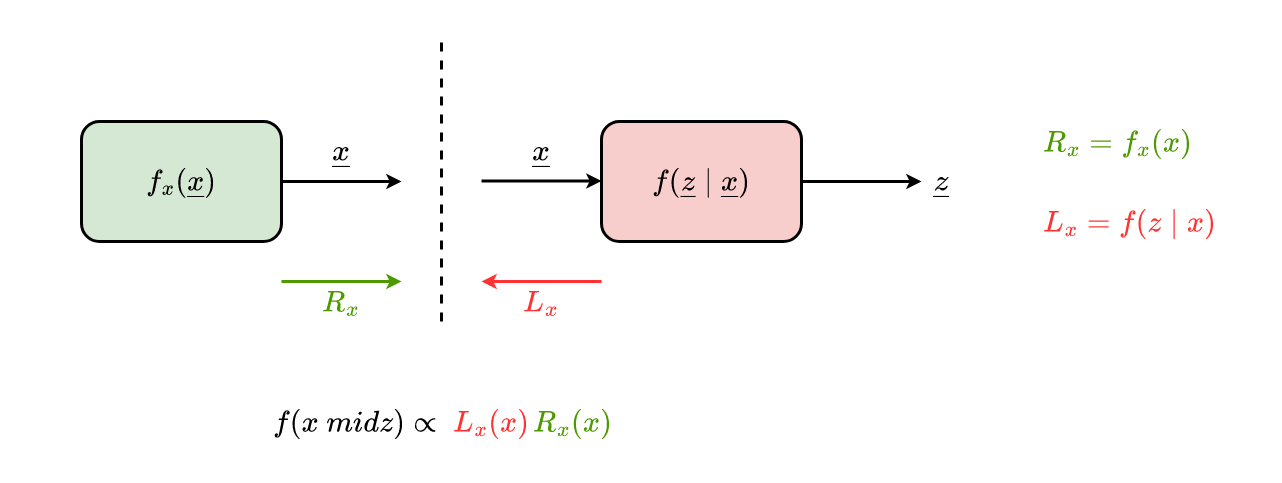

The diagram above was exported from draw.io. Its source (the exported page's mxGraphModel, read from the mxfile embedded in the PNG):
<mxGraphModel dx="2066" dy="1129" grid="1" gridSize="10" guides="1" tooltips="1" connect="1" arrows="1" fold="1" page="1" pageScale="1" pageWidth="3300" pageHeight="2339" math="1" shadow="0">
  <root>
    <mxCell id="XSs5jfWX1lRBVWaLIEyP-0" />
    <mxCell id="XSs5jfWX1lRBVWaLIEyP-1" parent="XSs5jfWX1lRBVWaLIEyP-0" />
    <mxCell id="7BKwJMVrpDvc8PDX1kE5-11" value="" style="rounded=0;whiteSpace=wrap;html=1;fontFamily=Times New Roman;fontSize=30;fontColor=#000000;strokeColor=none;strokeWidth=3;fillColor=none;" vertex="1" parent="XSs5jfWX1lRBVWaLIEyP-1">
      <mxGeometry x="320" y="280" width="1240" height="480" as="geometry" />
    </mxCell>
    <mxCell id="7BKwJMVrpDvc8PDX1kE5-0" style="edgeStyle=none;rounded=0;orthogonalLoop=1;jettySize=auto;html=1;fontFamily=Times New Roman;fontSize=30;fontColor=#FF3333;strokeColor=#000000;strokeWidth=3;" edge="1" parent="XSs5jfWX1lRBVWaLIEyP-1" source="XSs5jfWX1lRBVWaLIEyP-4">
      <mxGeometry relative="1" as="geometry">
        <mxPoint x="720" y="460" as="targetPoint" />
      </mxGeometry>
    </mxCell>
    <mxCell id="XSs5jfWX1lRBVWaLIEyP-4" value="\(f_x(\underline{x})\)" style="rounded=1;whiteSpace=wrap;html=1;fillColor=#d5e8d4;strokeColor=default;strokeWidth=3;fontSize=30;fontFamily=Times New Roman;" vertex="1" parent="XSs5jfWX1lRBVWaLIEyP-1">
      <mxGeometry x="400" y="400" width="200" height="120" as="geometry" />
    </mxCell>
    <mxCell id="XSs5jfWX1lRBVWaLIEyP-5" style="edgeStyle=none;rounded=0;orthogonalLoop=1;jettySize=auto;html=1;entryX=0;entryY=0.5;entryDx=0;entryDy=0;fontFamily=Times New Roman;fontSize=30;fontColor=#000000;strokeWidth=3;" edge="1" parent="XSs5jfWX1lRBVWaLIEyP-1" source="XSs5jfWX1lRBVWaLIEyP-6" target="XSs5jfWX1lRBVWaLIEyP-8">
      <mxGeometry relative="1" as="geometry" />
    </mxCell>
    <mxCell id="XSs5jfWX1lRBVWaLIEyP-6" value="\(f(\underline{z} \mid\underline{x}&lt;br&gt;)\)" style="rounded=1;whiteSpace=wrap;html=1;fillColor=#f8cecc;strokeColor=default;strokeWidth=3;fontSize=30;fontFamily=Times New Roman;" vertex="1" parent="XSs5jfWX1lRBVWaLIEyP-1">
      <mxGeometry x="920" y="400" width="200" height="120" as="geometry" />
    </mxCell>
    <mxCell id="XSs5jfWX1lRBVWaLIEyP-7" value="\(\underline{x}\)" style="text;html=1;strokeColor=none;fillColor=none;align=center;verticalAlign=middle;whiteSpace=wrap;rounded=0;fontSize=30;fontFamily=Times New Roman;" vertex="1" parent="XSs5jfWX1lRBVWaLIEyP-1">
      <mxGeometry x="640" y="410" width="40" height="40" as="geometry" />
    </mxCell>
    <mxCell id="XSs5jfWX1lRBVWaLIEyP-8" value="\(\underline{z}\)" style="text;html=1;strokeColor=none;fillColor=none;align=center;verticalAlign=middle;whiteSpace=wrap;rounded=0;fontSize=30;fontFamily=Times New Roman;" vertex="1" parent="XSs5jfWX1lRBVWaLIEyP-1">
      <mxGeometry x="1240" y="440" width="40" height="40" as="geometry" />
    </mxCell>
    <mxCell id="XSs5jfWX1lRBVWaLIEyP-9" value="" style="endArrow=classic;html=1;rounded=0;fontFamily=Times New Roman;fontSize=30;fontColor=#000000;strokeWidth=3;strokeColor=#4D9900;" edge="1" parent="XSs5jfWX1lRBVWaLIEyP-1">
      <mxGeometry width="50" height="50" relative="1" as="geometry">
        <mxPoint x="600" y="560" as="sourcePoint" />
        <mxPoint x="720" y="560" as="targetPoint" />
      </mxGeometry>
    </mxCell>
    <mxCell id="XSs5jfWX1lRBVWaLIEyP-10" value="\(R_x\)" style="text;html=1;strokeColor=none;fillColor=none;align=center;verticalAlign=middle;whiteSpace=wrap;rounded=0;fontFamily=Times New Roman;fontSize=30;fontColor=#4D9900;" vertex="1" parent="XSs5jfWX1lRBVWaLIEyP-1">
      <mxGeometry x="640" y="560" width="40" height="40" as="geometry" />
    </mxCell>
    <mxCell id="XSs5jfWX1lRBVWaLIEyP-11" value="" style="endArrow=classic;html=1;rounded=0;fontFamily=Times New Roman;fontSize=30;fontColor=#000000;strokeWidth=3;strokeColor=#FF3333;" edge="1" parent="XSs5jfWX1lRBVWaLIEyP-1">
      <mxGeometry width="50" height="50" relative="1" as="geometry">
        <mxPoint x="920" y="560" as="sourcePoint" />
        <mxPoint x="800" y="560" as="targetPoint" />
      </mxGeometry>
    </mxCell>
    <mxCell id="XSs5jfWX1lRBVWaLIEyP-12" value="\(L_x\)" style="text;html=1;strokeColor=none;fillColor=none;align=center;verticalAlign=middle;whiteSpace=wrap;rounded=0;fontFamily=Times New Roman;fontSize=30;fontColor=#FF3333;" vertex="1" parent="XSs5jfWX1lRBVWaLIEyP-1">
      <mxGeometry x="840" y="560" width="40" height="40" as="geometry" />
    </mxCell>
    <mxCell id="7BKwJMVrpDvc8PDX1kE5-1" value="" style="endArrow=none;dashed=1;html=1;rounded=0;fontFamily=Times New Roman;fontSize=30;fontColor=#FF3333;strokeColor=#000000;strokeWidth=3;" edge="1" parent="XSs5jfWX1lRBVWaLIEyP-1">
      <mxGeometry width="50" height="50" relative="1" as="geometry">
        <mxPoint x="760" y="600" as="sourcePoint" />
        <mxPoint x="760" y="320" as="targetPoint" />
      </mxGeometry>
    </mxCell>
    <mxCell id="7BKwJMVrpDvc8PDX1kE5-2" style="edgeStyle=none;rounded=0;orthogonalLoop=1;jettySize=auto;html=1;fontFamily=Times New Roman;fontSize=30;fontColor=#FF3333;strokeColor=#000000;strokeWidth=3;" edge="1" parent="XSs5jfWX1lRBVWaLIEyP-1">
      <mxGeometry relative="1" as="geometry">
        <mxPoint x="920" y="459.5" as="targetPoint" />
        <mxPoint x="800" y="459.5" as="sourcePoint" />
      </mxGeometry>
    </mxCell>
    <mxCell id="7BKwJMVrpDvc8PDX1kE5-3" value="\(\underline{x}\)" style="text;html=1;strokeColor=none;fillColor=none;align=center;verticalAlign=middle;whiteSpace=wrap;rounded=0;fontSize=30;fontFamily=Times New Roman;" vertex="1" parent="XSs5jfWX1lRBVWaLIEyP-1">
      <mxGeometry x="840" y="410" width="40" height="40" as="geometry" />
    </mxCell>
    <mxCell id="7BKwJMVrpDvc8PDX1kE5-4" value="\(L_x = f(z \mid x)\)" style="text;html=1;strokeColor=none;fillColor=none;align=left;verticalAlign=middle;whiteSpace=wrap;rounded=0;fontFamily=Times New Roman;fontSize=30;fontColor=#FF3333;" vertex="1" parent="XSs5jfWX1lRBVWaLIEyP-1">
      <mxGeometry x="1360" y="480" width="240" height="40" as="geometry" />
    </mxCell>
    <mxCell id="7BKwJMVrpDvc8PDX1kE5-5" value="\(R_x = f_x(x)\)" style="text;html=1;strokeColor=none;fillColor=none;align=left;verticalAlign=middle;whiteSpace=wrap;rounded=0;fontFamily=Times New Roman;fontSize=30;fontColor=#4D9900;" vertex="1" parent="XSs5jfWX1lRBVWaLIEyP-1">
      <mxGeometry x="1360" y="400" width="200" height="40" as="geometry" />
    </mxCell>
    <mxCell id="7BKwJMVrpDvc8PDX1kE5-10" value="" style="group" vertex="1" connectable="0" parent="XSs5jfWX1lRBVWaLIEyP-1">
      <mxGeometry x="590" y="680" width="460" height="40" as="geometry" />
    </mxCell>
    <mxCell id="7BKwJMVrpDvc8PDX1kE5-6" value="\(f(x \ mid z) \propto \)" style="text;html=1;strokeColor=none;fillColor=none;align=left;verticalAlign=middle;whiteSpace=wrap;rounded=0;fontFamily=Times New Roman;fontSize=30;fontColor=#000000;" vertex="1" parent="7BKwJMVrpDvc8PDX1kE5-10">
      <mxGeometry width="400" height="40" as="geometry" />
    </mxCell>
    <mxCell id="7BKwJMVrpDvc8PDX1kE5-7" value="\(R_x(x)\)" style="text;html=1;strokeColor=none;fillColor=none;align=left;verticalAlign=middle;whiteSpace=wrap;rounded=0;fontFamily=Times New Roman;fontSize=30;fontColor=#4D9900;" vertex="1" parent="7BKwJMVrpDvc8PDX1kE5-10">
      <mxGeometry x="260" width="200" height="40" as="geometry" />
    </mxCell>
    <mxCell id="7BKwJMVrpDvc8PDX1kE5-8" value="\(L_x(x)\)" style="text;html=1;strokeColor=none;fillColor=none;align=left;verticalAlign=middle;whiteSpace=wrap;rounded=0;fontFamily=Times New Roman;fontSize=30;fontColor=#FF3333;" vertex="1" parent="7BKwJMVrpDvc8PDX1kE5-10">
      <mxGeometry x="180" width="80" height="40" as="geometry" />
    </mxCell>
  </root>
</mxGraphModel>